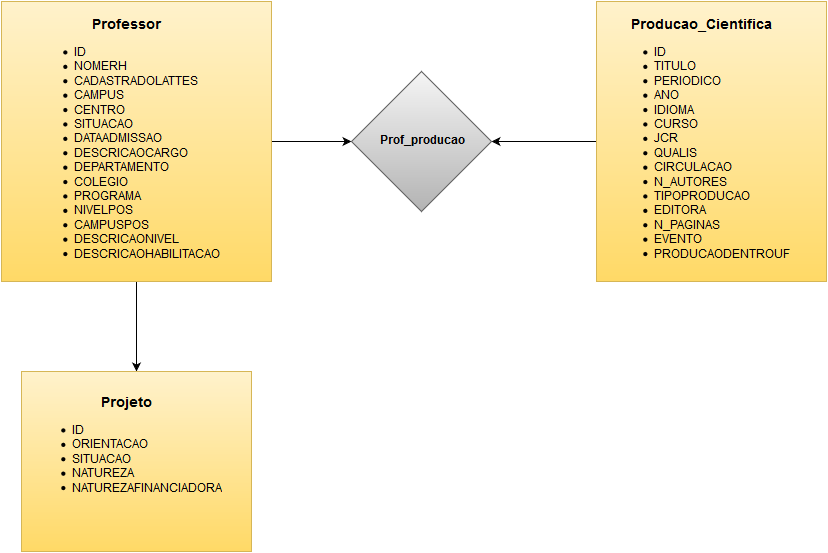

The diagram above was exported from draw.io. Its source (the exported page's mxGraphModel, read from the mxfile embedded in the PNG):
<mxGraphModel dx="954" dy="592" grid="1" gridSize="10" guides="1" tooltips="1" connect="1" arrows="1" fold="1" page="1" pageScale="1" pageWidth="826" pageHeight="1169" background="#ffffff" math="0" shadow="0">
  <root>
    <mxCell id="0" />
    <mxCell id="1" parent="0" />
    <mxCell id="9" style="edgeStyle=orthogonalEdgeStyle;rounded=0;html=1;jettySize=auto;orthogonalLoop=1;" edge="1" parent="1" source="2" target="6">
      <mxGeometry relative="1" as="geometry" />
    </mxCell>
    <mxCell id="11" style="edgeStyle=orthogonalEdgeStyle;rounded=0;html=1;jettySize=auto;orthogonalLoop=1;" edge="1" parent="1" source="2" target="5">
      <mxGeometry relative="1" as="geometry" />
    </mxCell>
    <mxCell id="2" value="" style="whiteSpace=wrap;html=1;plain-yellow" vertex="1" parent="1">
      <mxGeometry width="270" height="280" as="geometry" />
    </mxCell>
    <mxCell id="10" style="edgeStyle=orthogonalEdgeStyle;rounded=0;html=1;jettySize=auto;orthogonalLoop=1;" edge="1" parent="1" source="4" target="6">
      <mxGeometry relative="1" as="geometry" />
    </mxCell>
    <mxCell id="4" value="" style="whiteSpace=wrap;html=1;plain-yellow" vertex="1" parent="1">
      <mxGeometry x="595" width="230" height="280" as="geometry" />
    </mxCell>
    <mxCell id="5" value="" style="whiteSpace=wrap;html=1;plain-yellow" vertex="1" parent="1">
      <mxGeometry x="20" y="370" width="230" height="180" as="geometry" />
    </mxCell>
    <mxCell id="6" value="" style="rhombus;whiteSpace=wrap;html=1;plain-gray" vertex="1" parent="1">
      <mxGeometry x="350" y="70" width="140" height="140" as="geometry" />
    </mxCell>
    <mxCell id="15" value="&lt;div align=&quot;left&quot;&gt;&lt;div align=&quot;center&quot;&gt;&lt;font style=&quot;font-size: 14px&quot;&gt;&lt;b&gt;Professor&lt;/b&gt;&lt;/font&gt;&lt;/div&gt;&lt;ul&gt;&lt;li&gt;ID&lt;/li&gt;&lt;li&gt;NOMERH &lt;/li&gt;&lt;li&gt;CADASTRADOLATTES&lt;/li&gt;&lt;li&gt;CAMPUS&lt;/li&gt;&lt;li&gt;CENTRO&lt;/li&gt;&lt;li&gt;SITUACAO&lt;/li&gt;&lt;li&gt;DATAADMISSAO&lt;/li&gt;&lt;li&gt;DESCRICAOCARGO &lt;/li&gt;&lt;li&gt;DEPARTAMENTO &lt;/li&gt;&lt;li&gt;COLEGIO &lt;/li&gt;&lt;li&gt;PROGRAMA&lt;/li&gt;&lt;li&gt;NIVELPOS&lt;/li&gt;&lt;li&gt;CAMPUSPOS&lt;/li&gt;&lt;li&gt;DESCRICAONIVEL&lt;br&gt;&lt;/li&gt;&lt;li&gt;DESCRICAOHABILITACAO&lt;/li&gt;&lt;/ul&gt;&lt;/div&gt;" style="text;html=1;strokeColor=none;fillColor=none;align=center;verticalAlign=middle;whiteSpace=wrap;overflow=hidden;fontSize=12;" vertex="1" parent="1">
      <mxGeometry x="20" y="15" width="210" height="250" as="geometry" />
    </mxCell>
    <mxCell id="16" value="&lt;div align=&quot;left&quot;&gt;&lt;div align=&quot;center&quot;&gt;&lt;font style=&quot;font-size: 14px&quot;&gt;&lt;b&gt;Producao_Cientifica&lt;/b&gt;&lt;/font&gt;&lt;/div&gt;&lt;ul&gt;&lt;li&gt;ID&lt;/li&gt;&lt;li&gt;TITULO&lt;/li&gt;&lt;li&gt;PERIODICO&lt;/li&gt;&lt;li&gt;ANO&lt;/li&gt;&lt;li&gt;IDIOMA&lt;/li&gt;&lt;li&gt;CURSO&lt;/li&gt;&lt;li&gt;JCR&lt;/li&gt;&lt;li&gt;QUALIS&lt;/li&gt;&lt;li&gt;CIRCULACAO&lt;/li&gt;&lt;li&gt;N_AUTORES&lt;/li&gt;&lt;li&gt;TIPOPRODUCAO&lt;/li&gt;&lt;li&gt;EDITORA&lt;/li&gt;&lt;li&gt;N_PAGINAS&lt;/li&gt;&lt;li&gt;EVENTO&lt;/li&gt;&lt;li&gt;PRODUCAODENTROUF&lt;/li&gt;&lt;li&gt;INSTITUICAO&lt;br&gt;&lt;/li&gt;&lt;/ul&gt;&lt;/div&gt;" style="text;html=1;strokeColor=none;fillColor=none;align=center;verticalAlign=middle;whiteSpace=wrap;overflow=hidden;fontSize=12;" vertex="1" parent="1">
      <mxGeometry x="595" y="15" width="210" height="250" as="geometry" />
    </mxCell>
    <mxCell id="20" value="&lt;div align=&quot;left&quot;&gt;&lt;div align=&quot;center&quot;&gt;&lt;font style=&quot;font-size: 14px&quot;&gt;&lt;b&gt;Projeto&lt;/b&gt;&lt;/font&gt;&lt;/div&gt;&lt;ul&gt;&lt;li&gt;ID&lt;/li&gt;&lt;li&gt;ORIENTACAO&lt;/li&gt;&lt;li&gt;SITUACAO&lt;/li&gt;&lt;li&gt;NATUREZA&lt;/li&gt;&lt;li&gt;NATUREZAFINANCIADORA&lt;/li&gt;&lt;/ul&gt;&lt;/div&gt;" style="text;html=1;strokeColor=none;fillColor=none;align=center;verticalAlign=middle;whiteSpace=wrap;overflow=hidden;fontSize=12;" vertex="1" parent="1">
      <mxGeometry x="20" y="385" width="210" height="130" as="geometry" />
    </mxCell>
    <mxCell id="24" value="Prof_producao&lt;br&gt;" style="text;html=1;strokeColor=none;fillColor=none;align=center;verticalAlign=middle;whiteSpace=wrap;overflow=hidden;fontSize=12;fontStyle=1" vertex="1" parent="1">
      <mxGeometry x="370" y="120" width="100" height="40" as="geometry" />
    </mxCell>
  </root>
</mxGraphModel>